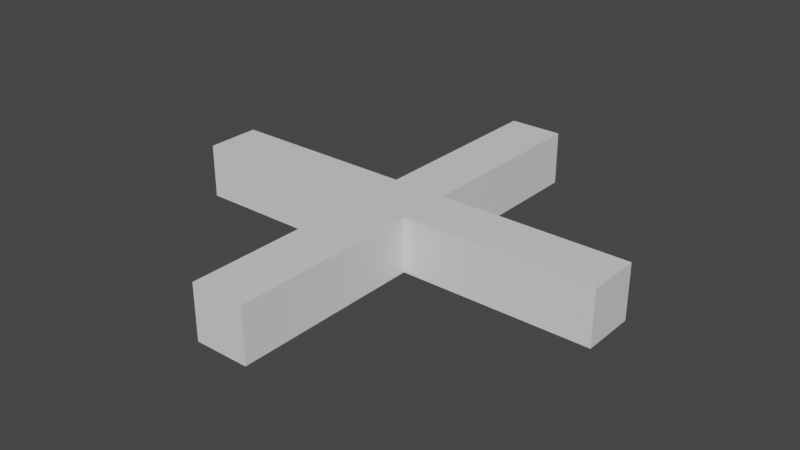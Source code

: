 # Source: X-Piece.blend  (saved by Blender 2.81.16; exported with 4.5.12 LTS)
import bpy
from mathutils import Matrix  # noqa: F401  (used for matrix-valued properties, if any)

bpy.ops.wm.read_factory_settings(use_empty=True)
scene = bpy.context.scene
scene.name = 'Scene'

# ---- materials (node trees are filled in below, after node groups)
mat_material = bpy.data.materials.new('Material')
mat_material.alpha_threshold = 0.0
mat_material.use_transparent_shadow = False
mat_material.line_color = (0.0, 0.0, 0.0, 1.0)

# ---- material node trees
mat_material.use_nodes = True; mat_material.node_tree.nodes.clear()
_N = mat_material.node_tree.nodes; _L = mat_material.node_tree.links
n0 = _N.new('ShaderNodeOutputMaterial'); n0.name = 'Material Output'; n0.location = (300, 300)
n1 = _N.new('ShaderNodeBsdfPrincipled'); n1.name = 'Principled BSDF'; n1.location = (10, 300)
n1.distribution = 'GGX'
n1.subsurface_method = 'BURLEY'
n1.inputs[2].default_value = 0.4
n1.inputs[3].default_value = 1.45
n1.inputs[27].default_value = (0.0, 0.0, 0.0, 1.0)
n1.inputs[28].default_value = 1.0
_L.new(n1.outputs[0], n0.inputs[0])
n0.is_active_output = True

# ---- world
world_world = bpy.data.worlds.new('World'); scene.world = world_world
world_world.use_nodes = True; world_world.node_tree.nodes.clear()
_N = world_world.node_tree.nodes; _L = world_world.node_tree.links
n0 = _N.new('ShaderNodeOutputWorld'); n0.name = 'World Output'; n0.location = (300, 300)
n1 = _N.new('ShaderNodeBackground'); n1.name = 'Background'; n1.location = (10, 300)
n1.inputs[0].default_value = (0.05088, 0.05088, 0.05088, 1.0)
_L.new(n1.outputs[0], n0.inputs[0])
n0.is_active_output = True
world_world.color = (0.05088, 0.05088, 0.05088)
world_world.use_sun_shadow = False
world_world.sun_shadow_jitter_overblur = 0.0

# ---- meshes
me_cube = bpy.data.meshes.new('Cube')
me_cube.from_pydata([(1.0, 1.0, 1.0), (1.0, 1.0, -1.0), (1.0, -1.0, 1.0), (1.0, -1.0, -1.0), (-1.0, 1.0, 1.0), (-1.0, 1.0, -1.0), (-1.0, -1.0, 1.0), (-1.0, -1.0, -1.0), (8.0, 1.0, 1.0), (8.0, 1.0, -1.0), (8.0, -1.0, 1.0), (8.0, -1.0, -1.0), (-8.0, 1.0, 1.0), (-8.0, 1.0, -1.0), (-8.0, -1.0, 1.0), (-8.0, -1.0, -1.0), (1.0, -8.0, 1.0), (1.0, -8.0, -1.0), (-1.0, -8.0, 1.0), (-1.0, -8.0, -1.0), (1.0, 8.0, 1.0), (1.0, 8.0, -1.0), (-1.0, 8.0, 1.0), (-1.0, 8.0, -1.0)], [], [(0, 4, 6, 2), (6, 7, 19, 18), (7, 6, 14, 15), (5, 1, 3, 7), (2, 3, 11, 10), (1, 5, 23, 21), (9, 8, 10, 11), (1, 0, 8, 9), (3, 1, 9, 11), (0, 2, 10, 8), (15, 14, 12, 13), (5, 7, 15, 13), (6, 4, 12, 14), (4, 5, 13, 12), (17, 16, 18, 19), (7, 3, 17, 19), (2, 6, 18, 16), (3, 2, 16, 17), (23, 22, 20, 21), (4, 0, 20, 22), (0, 1, 21, 20), (5, 4, 22, 23)])
_uv = me_cube.uv_layers.new(name='UVMap')
_uv.uv.foreach_set('vector', [0.625, 0.5, 0.875, 0.5, 0.875, 0.75, 0.625, 0.75, 0.625, 1.0, 0.375, 1.0, 0.375, 1.0, 0.625, 1.0, 0.375, 1.0, 0.625, 1.0, 0.625, 1.0, 0.375, 1.0, 0.125, 0.5, 0.375, 0.5, 0.375, 0.75, 0.125, 0.75, 0.625, 0.75, 0.375, 0.75, 0.375, 0.75, 0.625, 0.75, 0.375, 0.5, 0.125, 0.5, 0.125, 0.5, 0.375, 0.5, 0.375, 0.5, 0.625, 0.5, 0.625, 0.75, 0.375, 0.75, 0.375, 0.5, 0.625, 0.5, 0.625, 0.5, 0.375, 0.5, 0.375, 0.75, 0.375, 0.5, 0.375, 0.5, 0.375, 0.75, 0.625, 0.5, 0.625, 0.75, 0.625, 0.75, 0.625, 0.5, 0.375, 0.0, 0.625, 0.0, 0.625, 0.25, 0.375, 0.25, 0.125, 0.5, 0.125, 0.75, 0.125, 0.75, 0.125, 0.5, 0.875, 0.75, 0.875, 0.5, 0.875, 0.5, 0.875, 0.75, 0.625, 0.25, 0.375, 0.25, 0.375, 0.25, 0.625, 0.25, 0.375, 0.75, 0.625, 0.75, 0.625, 1.0, 0.375, 1.0, 0.125, 0.75, 0.375, 0.75, 0.375, 0.75, 0.125, 0.75, 0.625, 0.75, 0.875, 0.75, 0.875, 0.75, 0.625, 0.75, 0.375, 0.75, 0.625, 0.75, 0.625, 0.75, 0.375, 0.75, 0.375, 0.25, 0.625, 0.25, 0.625, 0.5, 0.375, 0.5, 0.875, 0.5, 0.625, 0.5, 0.625, 0.5, 0.875, 0.5, 0.625, 0.5, 0.375, 0.5, 0.375, 0.5, 0.625, 0.5, 0.375, 0.25, 0.625, 0.25, 0.625, 0.25, 0.375, 0.25])
me_cube.materials.append(mat_material)
me_cube.use_remesh_preserve_volume = False
me_cube.use_remesh_preserve_attributes = False
me_cube.use_mirror_vertex_groups = False
me_cube.update()

# ---- objects
ob_x_piece = bpy.data.objects.new('X-Piece', me_cube)

# ---- transforms, parenting, visibility, modifiers, constraints
ob_x_piece.location = (0.0, 0.0, 0.0)
ob_x_piece.scale = (0.1, 0.1, 0.1)
ob_x_piece.lock_rotations_4d = False
ob_x_piece.empty_display_type = 'ARROWS'
ob_x_piece.lineart.crease_threshold = 0.0

# ---- collection membership
scene.collection.objects.link(ob_x_piece)

# ---- scene / render settings (as saved in the file)
scene.frame_start = 1; scene.frame_end = 250; scene.frame_set(1)
scene.render.engine = 'BLENDER_EEVEE_NEXT'
scene.cycles.use_denoising = False
scene.cycles.samples = 128
scene.cycles.sampling_pattern = 'TABULATED_SOBOL'
scene.cycles.use_adaptive_sampling = False
scene.cycles.use_light_tree = False
scene.view_settings.view_transform = 'Filmic'
bpy.context.view_layer.update()

# ---- added for rendering (the .blend has no active camera and no usable light): camera, sun
cam_auto = bpy.data.cameras.new('AutoCamera')
cam_auto.lens = 50.0
cam_auto.sensor_width = 36.0
cam_auto.clip_end = 1000.0
ob_auto_camera = bpy.data.objects.new('AutoCamera', cam_auto)
scene.collection.objects.link(ob_auto_camera)
ob_auto_camera.location = (2.10171, -2.52205, 1.68137)
ob_auto_camera.rotation_euler = (1.09748, -7.21219e-08, 0.694738)
scene.camera = ob_auto_camera
light_auto_sun = bpy.data.lights.new('AutoSun', 'SUN')
light_auto_sun.energy = 3.0
light_auto_sun.angle = 0.0523599
ob_auto_sun = bpy.data.objects.new('AutoSun', light_auto_sun)
scene.collection.objects.link(ob_auto_sun)
ob_auto_sun.rotation_euler = (0.872665, 0.174533, 0.523599)
bpy.context.view_layer.update()
